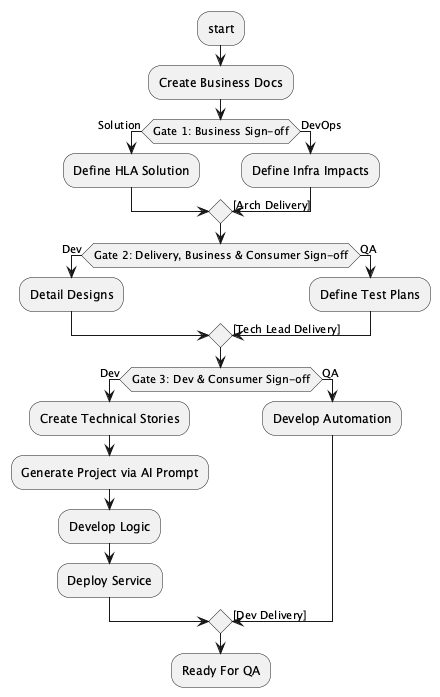

The diagram above was rendered by PlantUML. Its source (embedded in the PNG):
@startuml
' Activity Diagram for Process Overview
:start;
:Create Business Docs;
if (Gate 1: Business Sign-off) then (Solution)
  :Define HLA Solution;
else (DevOps)
  :Define Infra Impacts;
  -> [Arch Delivery];
endif
if (Gate 2: Delivery, Business & Consumer Sign-off) then (Dev)
  :Detail Designs;
else (QA)
  :Define Test Plans;
  -> [Tech Lead Delivery];
endif
if (Gate 3: Dev & Consumer Sign-off) then (Dev)
  :Create Technical Stories;
  :Generate Project via AI Prompt;
  :Develop Logic;
  :Deploy Service;
else (QA)
  :Develop Automation;
  -> [Dev Delivery];
endif
:Ready For QA;
@enduml